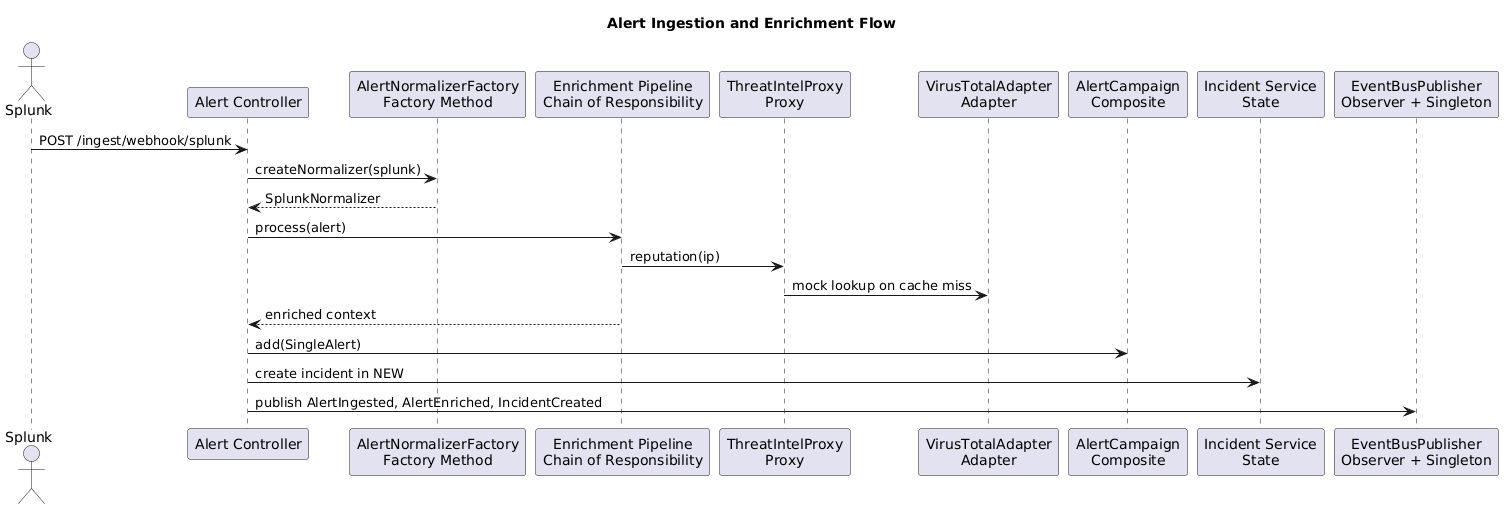

The diagram above was rendered by PlantUML. Its source (embedded in the PNG):
@startuml
title Alert Ingestion and Enrichment Flow
actor Splunk
participant "Alert Controller" as C
participant "AlertNormalizerFactory\nFactory Method" as F
participant "Enrichment Pipeline\nChain of Responsibility" as P
participant "ThreatIntelProxy\nProxy" as TIP
participant "VirusTotalAdapter\nAdapter" as VT
participant "AlertCampaign\nComposite" as COMP
participant "Incident Service\nState" as I
participant "EventBusPublisher\nObserver + Singleton" as E
Splunk -> C : POST /ingest/webhook/splunk
C -> F : createNormalizer(splunk)
F --> C : SplunkNormalizer
C -> P : process(alert)
P -> TIP : reputation(ip)
TIP -> VT : mock lookup on cache miss
P --> C : enriched context
C -> COMP : add(SingleAlert)
C -> I : create incident in NEW
C -> E : publish AlertIngested, AlertEnriched, IncidentCreated
@enduml